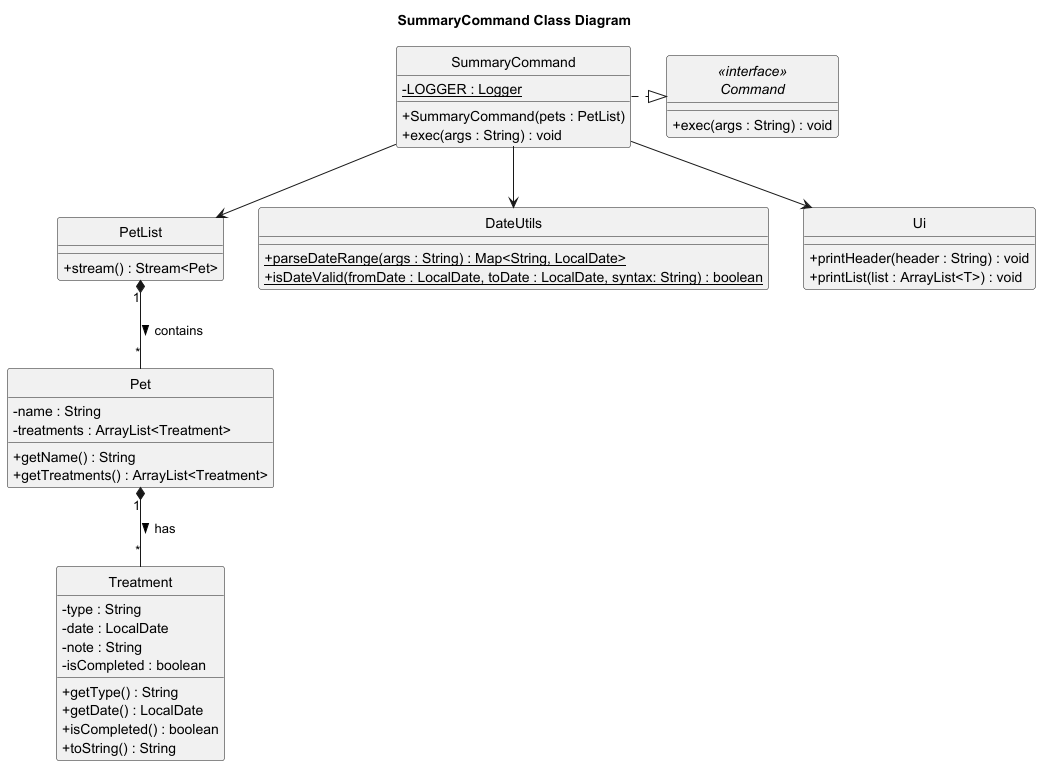

The diagram above was rendered by PlantUML. Its source (embedded in the PNG):
@startuml
skinparam classAttributeIconSize 0
hide circle
title SummaryCommand Class Diagram

' =====================
' Classes
' =====================

interface "<<interface>>\nCommand" as Command {
    + exec(args : String) : void
}

class SummaryCommand {
    - {static} LOGGER : Logger
    + SummaryCommand(pets : PetList)
    + exec(args : String) : void
}

class PetList {
    + stream() : Stream<Pet>
}

class Pet {
    - name : String
    - treatments : ArrayList<Treatment>
    + getName() : String
    + getTreatments() : ArrayList<Treatment>
}

class Treatment {
    - type : String
    - date : LocalDate
    - note : String
    - isCompleted : boolean
    + getType() : String
    + getDate() : LocalDate
    + isCompleted() : boolean
    + toString() : String
}

class DateUtils {
    + {static} parseDateRange(args : String) : Map<String, LocalDate>
    + {static} isDateValid(fromDate : LocalDate, toDate : LocalDate, syntax: String) : boolean
}

class Ui {
    + printHeader(header : String) : void
    + printList(list : ArrayList<T>) : void
}

' =====================
' Relationships
' =====================

SummaryCommand .|> Command
SummaryCommand --> PetList
SummaryCommand --> Ui
SummaryCommand --> DateUtils
PetList "1" *-- "*" Pet : contains >
Pet "1" *-- "*" Treatment : has >
@enduml